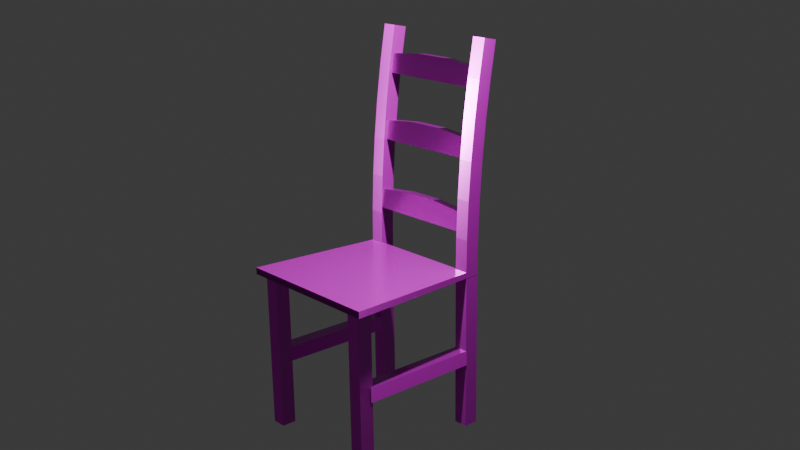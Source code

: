 # Source: sandalye.blend  (saved by Blender 4.3.34; exported with 4.5.12 LTS)
import bpy
from mathutils import Matrix  # noqa: F401  (used for matrix-valued properties, if any)

bpy.ops.wm.read_factory_settings(use_empty=True)
scene = bpy.context.scene
scene.name = 'Scene'

# ---- collections
col_collection = bpy.data.collections.new('Collection'); scene.collection.children.link(col_collection)

# ---- images (referenced by path relative to the original .blend; pixels are not part of the script)
import os
ASSET_DIR = os.environ.get("B2B_ASSET_DIR", "")  # directory of the original .blend (textures are referenced by path, not embedded)
HERE = os.path.dirname(os.path.abspath(__file__))  # packed textures are extracted next to this script under _unpacked/

def load_image(name, relpath, width, height, colorspace="sRGB"):
    """Load a texture the original file referenced (path relative to the .blend, or extracted next to this script)."""
    p = next((c for c in (os.path.join(HERE, relpath), os.path.join(ASSET_DIR, relpath)) if relpath and os.path.exists(c)), "")
    if p:
        img = bpy.data.images.load(p, check_existing=True)
        img.name = name
    else:  # same state as the original file: an image datablock whose file is absent (Cycles renders it pink)
        img = bpy.data.images.new(name, width, height)
        img.source = "FILE"
        img.filepath = "//" + (relpath or name)
    img.colorspace_settings.name = colorspace
    return img
img_poliigon_woodveneeroak_7760_basecolor_jpg = load_image('Poliigon_WoodVeneerOak_7760_BaseColor.jpg', 'Poliigon_WoodVeneerOak_7760 (1)/2K/Poliigon_WoodVeneerOak_7760_BaseColor.jpg', 1024, 1024, 'sRGB')
img_poliigon_woodveneeroak_7760_displacement_2k_tiff = load_image('Poliigon_WoodVeneerOak_7760_Displacement_2K_tiff', 'Poliigon_WoodVeneerOak_7760_Displacement.tiff', 1024, 1024, 'Non-Color')
img_poliigon_woodveneeroak_7760_metallic_2k_jpg = load_image('Poliigon_WoodVeneerOak_7760_Metallic_2K_jpg', 'Poliigon_WoodVeneerOak_7760_Metallic.jpg', 1024, 1024, 'Non-Color')
img_poliigon_woodveneeroak_7760_normal_2k_png = load_image('Poliigon_WoodVeneerOak_7760_Normal_2K_png', 'Poliigon_WoodVeneerOak_7760_Normal.png', 1024, 1024, 'Non-Color')
img_poliigon_woodveneeroak_7760_roughness_2k_jpg = load_image('Poliigon_WoodVeneerOak_7760_Roughness_2K_jpg', 'Poliigon_WoodVeneerOak_7760_Roughness.jpg', 1024, 1024, 'Non-Color')

# ---- materials (node trees are filled in below, after node groups)
mat_poliigon_woodveneeroak_7760_2k = bpy.data.materials.new('Poliigon_WoodVeneerOak_7760_2K')

# ---- node groups
ng_simple_uv_mapping = bpy.data.node_groups.new('.simple_uv_mapping', 'ShaderNodeTree')
_s = ng_simple_uv_mapping.interface.new_socket(name='UV', in_out='OUTPUT', socket_type='NodeSocketVector')
_s = ng_simple_uv_mapping.interface.new_socket(name='UV', in_out='INPUT', socket_type='NodeSocketVector')
_s = ng_simple_uv_mapping.interface.new_socket(name='Scale', in_out='INPUT', socket_type='NodeSocketFloat')
_s = ng_simple_uv_mapping.interface.new_socket(name='Rotation', in_out='INPUT', socket_type='NodeSocketFloat')
_s = ng_simple_uv_mapping.interface.new_socket(name='Translate X', in_out='INPUT', socket_type='NodeSocketFloat')
_s = ng_simple_uv_mapping.interface.new_socket(name='Translate Y', in_out='INPUT', socket_type='NodeSocketFloat')
_s = ng_simple_uv_mapping.interface.new_socket(name='Aspect Ratio', in_out='INPUT', socket_type='NodeSocketFloat')
_N = ng_simple_uv_mapping.nodes; _L = ng_simple_uv_mapping.links
n0 = _N.new('NodeGroupInput'); n0.name = 'Group Input'; n0.location = (0, 0)
n1 = _N.new('NodeGroupOutput'); n1.name = 'Group Output'; n1.location = (1250, 0)
n2 = _N.new('ShaderNodeVectorMath'); n2.name = 'Scale (Multiply)'; n2.location = (250, 0)
n2.label = 'Scale (Multiply)'
n2.operation = 'MULTIPLY'
n3 = _N.new('ShaderNodeCombineXYZ'); n3.name = 'Aspect Ratio Factor'; n3.location = (250, -350)
n3.label = 'Aspect Ratio Factor'
n3.inputs[0].default_value = 1.0
n3.inputs[2].default_value = 1.0
n4 = _N.new('ShaderNodeVectorMath'); n4.name = 'Aspect Ration (Multiply)'; n4.location = (500, 0)
n4.label = 'Aspect Ration (Multiply)'
n4.operation = 'MULTIPLY'
n5 = _N.new('ShaderNodeCombineXYZ'); n5.name = 'Translation Offset'; n5.location = (500, -350)
n5.label = 'Translation Offset'
n6 = _N.new('ShaderNodeVectorMath'); n6.name = 'Translation (Add)'; n6.location = (750, 0)
n6.label = 'Translation (Add)'
n7 = _N.new('ShaderNodeMath'); n7.name = 'Math'; n7.location = (750, -350)
n7.operation = 'RADIANS'
n8 = _N.new('ShaderNodeVectorRotate'); n8.name = 'Vector Rotate'; n8.location = (1000, 0)
_L.new(n0.outputs[0], n2.inputs[0])
_L.new(n0.outputs[1], n2.inputs[1])
_L.new(n0.outputs[5], n3.inputs[1])
_L.new(n0.outputs[3], n5.inputs[0])
_L.new(n0.outputs[4], n5.inputs[1])
_L.new(n0.outputs[2], n7.inputs[0])
_L.new(n2.outputs[0], n4.inputs[0])
_L.new(n3.outputs[0], n4.inputs[1])
_L.new(n4.outputs[0], n6.inputs[0])
_L.new(n5.outputs[0], n6.inputs[1])
_L.new(n6.outputs[0], n8.inputs[0])
_L.new(n7.outputs[0], n8.inputs[3])
_L.new(n8.outputs[0], n1.inputs[0])
n1.is_active_output = True

# ---- material node trees
mat_poliigon_woodveneeroak_7760_2k.use_nodes = True; mat_poliigon_woodveneeroak_7760_2k.node_tree.nodes.clear()
_N = mat_poliigon_woodveneeroak_7760_2k.node_tree.nodes; _L = mat_poliigon_woodveneeroak_7760_2k.node_tree.links
n0 = _N.new('ShaderNodeBsdfPrincipled'); n0.name = 'Principled BSDF'; n0.location = (-50, 300)
n0.distribution = 'GGX'
n0.subsurface_method = 'RANDOM_WALK_SKIN'
n1 = _N.new('ShaderNodeOutputMaterial'); n1.name = 'Material Output'; n1.location = (300, 300)
n2 = _N.new('NodeFrame'); n2.name = 'Textures'; n2.location = (0, 0)
n2.label = 'Textures'
n2.width = 150
n3 = _N.new('ShaderNodeTexImage'); n3.name = 'BaseColor'; n3.location = (-650, 300)
n3.label = 'BaseColor'
n3.image = img_poliigon_woodveneeroak_7760_basecolor_jpg
n4 = _N.new('ShaderNodeTexImage'); n4.name = 'Displacement'; n4.location = (-650, -1100)
n4.label = 'Displacement'
n4.image = img_poliigon_woodveneeroak_7760_displacement_2k_tiff
n4.interpolation = 'Cubic'
n5 = _N.new('ShaderNodeTexImage'); n5.name = 'Metallic'; n5.location = (-650, -50)
n5.label = 'Metallic'
n5.image = img_poliigon_woodveneeroak_7760_metallic_2k_jpg
n6 = _N.new('ShaderNodeTexImage'); n6.name = 'Normal'; n6.location = (-650, -750)
n6.label = 'Normal'
n6.image = img_poliigon_woodveneeroak_7760_normal_2k_png
n7 = _N.new('ShaderNodeTexImage'); n7.name = 'Roughness'; n7.location = (-650, -400)
n7.label = 'Roughness'
n7.image = img_poliigon_woodveneeroak_7760_roughness_2k_jpg
n8 = _N.new('ShaderNodeDisplacement'); n8.name = 'Displacement.001'; n8.location = (-300, -1100)
n8.inputs[2].default_value = 0.2
n9 = _N.new('ShaderNodeNormalMap'); n9.name = 'Normal Map'; n9.location = (-300, -750)
n10 = _N.new('NodeFrame'); n10.name = 'Texture Projection/Mapping'; n10.location = (0, 0)
n10.label = 'Texture Projection/Mapping'
n10.width = 150
n11 = _N.new('ShaderNodeTexCoord'); n11.name = 'Texture Coordinate'; n11.location = (-1250, 300)
n12 = _N.new('ShaderNodeGroup'); n12.name = '.simple_uv_mapping'; n12.location = (-1000, 300)
n12.label = '.simple_uv_mapping'
n12.width = 250
n12.node_tree = ng_simple_uv_mapping
n12.inputs[1].default_value = 1.0
n12.inputs[2].default_value = 0.0
n12.inputs[3].default_value = 0.0
n12.inputs[4].default_value = 0.0
n12.inputs[5].default_value = 1.0
n3.parent = n2
n4.parent = n2
n5.parent = n2
n6.parent = n2
n7.parent = n2
n11.parent = n10
n12.parent = n10
_L.new(n0.outputs[0], n1.inputs[0])
_L.new(n4.outputs[0], n8.inputs[0])
_L.new(n5.outputs[0], n0.inputs[1])
_L.new(n6.outputs[0], n9.inputs[1])
_L.new(n9.outputs[0], n0.inputs[5])
_L.new(n7.outputs[0], n0.inputs[2])
_L.new(n11.outputs[2], n12.inputs[0])
_L.new(n12.outputs[0], n3.inputs[0])
_L.new(n12.outputs[0], n4.inputs[0])
_L.new(n12.outputs[0], n5.inputs[0])
_L.new(n12.outputs[0], n6.inputs[0])
_L.new(n12.outputs[0], n7.inputs[0])
_L.new(n3.outputs[0], n0.inputs[0])
n1.is_active_output = True

# ---- world
world_world = bpy.data.worlds.new('World'); scene.world = world_world
world_world.use_nodes = True; world_world.node_tree.nodes.clear()
_N = world_world.node_tree.nodes; _L = world_world.node_tree.links
n0 = _N.new('ShaderNodeOutputWorld'); n0.name = 'World Output'; n0.location = (300, 300)
n1 = _N.new('ShaderNodeBackground'); n1.name = 'Background'; n1.location = (10, 300)
n1.inputs[0].default_value = (0.05088, 0.05088, 0.05088, 1.0)
_L.new(n1.outputs[0], n0.inputs[0])
n0.is_active_output = True
world_world.color = (0.05088, 0.05088, 0.05088)
world_world.sun_shadow_jitter_overblur = 0.0

# ---- cameras
cam_camera = bpy.data.cameras.new('Camera')
cam_camera.clip_end = 100.0
cam_camera.ortho_scale = 7.314
cam_camera.shift_x = -0.06
cam_camera.shift_y = 0.03

# ---- lights
light_light = bpy.data.lights.new('Light', 'POINT')
light_light.energy = 1021.0
light_light.shadow_soft_size = 0.1

# ---- meshes
me_cube = bpy.data.meshes.new('Cube')
me_cube.from_pydata([(0.09427, 0.09427, 1.0), (0.09427, 0.09427, -1.0), (0.09427, -0.09427, 1.0), (0.09427, -0.09427, -1.0), (-0.09427, 0.09427, 1.0), (-0.09427, 0.09427, -1.0), (-0.09427, -0.09427, 1.0), (-0.09427, -0.09427, -1.0)], [], [(0, 4, 6, 2), (3, 2, 6, 7), (7, 6, 4, 5), (5, 1, 3, 7), (1, 0, 2, 3), (5, 4, 0, 1)])
_uv = me_cube.uv_layers.new(name='UVMap')
_uv.uv.foreach_set('vector', [0.625, 0.5, 0.875, 0.5, 0.875, 0.75, 0.625, 0.75, 0.375, 0.75, 0.625, 0.75, 0.625, 1.0, 0.375, 1.0, 0.375, 0.0, 0.625, 0.0, 0.625, 0.25, 0.375, 0.25, 0.125, 0.5, 0.375, 0.5, 0.375, 0.75, 0.125, 0.75, 0.375, 0.5, 0.625, 0.5, 0.625, 0.75, 0.375, 0.75, 0.375, 0.25, 0.625, 0.25, 0.625, 0.5, 0.375, 0.5])
me_cube.materials.append(mat_poliigon_woodveneeroak_7760_2k)
me_cube.use_mirror_vertex_groups = False
me_cube.update()
me_cube_001 = bpy.data.meshes.new('Cube.001')
me_cube_001.from_pydata([(1.0, 1.0, 1.0), (1.0, 1.0, -1.0), (1.0, -1.0, 1.0), (1.0, -1.0, -1.0), (-1.0, 1.0, 1.0), (-1.0, 1.0, -1.0), (-1.0, -1.0, 1.0), (-1.0, -1.0, -1.0)], [], [(0, 4, 6, 2), (3, 2, 6, 7), (7, 6, 4, 5), (5, 1, 3, 7), (1, 0, 2, 3), (5, 4, 0, 1)])
_uv = me_cube_001.uv_layers.new(name='UVMap')
_uv.uv.foreach_set('vector', [0.625, 0.5, 0.875, 0.5, 0.875, 0.75, 0.625, 0.75, 0.375, 0.75, 0.625, 0.75, 0.625, 1.0, 0.375, 1.0, 0.375, 0.0, 0.625, 0.0, 0.625, 0.25, 0.375, 0.25, 0.125, 0.5, 0.375, 0.5, 0.375, 0.75, 0.125, 0.75, 0.375, 0.5, 0.625, 0.5, 0.625, 0.75, 0.375, 0.75, 0.375, 0.25, 0.625, 0.25, 0.625, 0.5, 0.375, 0.5])
me_cube_001.materials.append(mat_poliigon_woodveneeroak_7760_2k)
me_cube_001.use_mirror_vertex_groups = False
me_cube_001.update()
me_cube_002 = bpy.data.meshes.new('Cube.002')
me_cube_002.from_pydata([(1.0, 1.0, 1.0), (1.0, 1.0, -1.0), (1.0, -1.0, 1.0), (1.0, -1.0, -1.0), (-1.0, 1.0, 1.0), (-1.0, 1.0, -1.0), (-1.0, -1.0, 1.0), (-1.0, -1.0, -1.0)], [], [(0, 4, 6, 2), (3, 2, 6, 7), (7, 6, 4, 5), (5, 1, 3, 7), (1, 0, 2, 3), (5, 4, 0, 1)])
_uv = me_cube_002.uv_layers.new(name='UVMap')
_uv.uv.foreach_set('vector', [0.625, 0.5, 0.875, 0.5, 0.875, 0.75, 0.625, 0.75, 0.375, 0.75, 0.625, 0.75, 0.625, 1.0, 0.375, 1.0, 0.375, 0.0, 0.625, 0.0, 0.625, 0.25, 0.375, 0.25, 0.125, 0.5, 0.375, 0.5, 0.375, 0.75, 0.125, 0.75, 0.375, 0.5, 0.625, 0.5, 0.625, 0.75, 0.375, 0.75, 0.375, 0.25, 0.625, 0.25, 0.625, 0.5, 0.375, 0.5])
me_cube_002.materials.append(mat_poliigon_woodveneeroak_7760_2k)
me_cube_002.use_mirror_vertex_groups = False
me_cube_002.update()
me_cube_003 = bpy.data.meshes.new('Cube.003')
me_cube_003.from_pydata([(1.0, 1.0, 1.0), (1.0, 1.0, -1.0), (1.0, -1.0, 1.0), (1.0, -1.0, -1.0), (-1.0, 1.0, 1.0), (-1.0, 1.0, -1.0), (-1.0, -1.0, 1.0), (-1.0, -1.0, -1.0)], [], [(0, 4, 6, 2), (3, 2, 6, 7), (7, 6, 4, 5), (5, 1, 3, 7), (1, 0, 2, 3), (5, 4, 0, 1)])
_uv = me_cube_003.uv_layers.new(name='UVMap')
_uv.uv.foreach_set('vector', [0.625, 0.5, 0.875, 0.5, 0.875, 0.75, 0.625, 0.75, 0.375, 0.75, 0.625, 0.75, 0.625, 1.0, 0.375, 1.0, 0.375, 0.0, 0.625, 0.0, 0.625, 0.25, 0.375, 0.25, 0.125, 0.5, 0.375, 0.5, 0.375, 0.75, 0.125, 0.75, 0.375, 0.5, 0.625, 0.5, 0.625, 0.75, 0.375, 0.75, 0.375, 0.25, 0.625, 0.25, 0.625, 0.5, 0.375, 0.5])
me_cube_003.materials.append(mat_poliigon_woodveneeroak_7760_2k)
me_cube_003.use_mirror_vertex_groups = False
me_cube_003.update()
me_cube_004 = bpy.data.meshes.new('Cube.004')
me_cube_004.from_pydata([(-1.0, -1.0, -1.0), (-1.0, -1.0, 1.0), (-1.0, 1.0, -1.0), (-1.0, 1.0, 1.0), (1.0, -1.0, -1.0), (1.0, -1.0, 1.0), (1.0, 1.0, -1.0), (1.0, 1.0, 1.0)], [], [(0, 1, 3, 2), (2, 3, 7, 6), (6, 7, 5, 4), (4, 5, 1, 0), (2, 6, 4, 0), (7, 3, 1, 5)])
_uv = me_cube_004.uv_layers.new(name='UVMap')
_uv.uv.foreach_set('vector', [0.375, 0.0, 0.625, 0.0, 0.625, 0.25, 0.375, 0.25, 0.375, 0.25, 0.625, 0.25, 0.625, 0.5, 0.375, 0.5, 0.375, 0.5, 0.625, 0.5, 0.625, 0.75, 0.375, 0.75, 0.375, 0.75, 0.625, 0.75, 0.625, 1.0, 0.375, 1.0, 0.125, 0.5, 0.375, 0.5, 0.375, 0.75, 0.125, 0.75, 0.625, 0.5, 0.875, 0.5, 0.875, 0.75, 0.625, 0.75])
me_cube_004.materials.append(mat_poliigon_woodveneeroak_7760_2k)
me_cube_004.update()
me_cube_005 = bpy.data.meshes.new('Cube.005')
me_cube_005.from_pydata([(-1.0, -1.0, -1.0), (-1.0, -1.0, 1.0), (-1.0, 1.0, -1.0), (-1.0, 1.0, 1.0), (1.0, -1.0, -1.0), (1.0, -1.0, 1.0), (1.0, 1.0, -1.0), (1.0, 1.0, 1.0)], [], [(0, 1, 3, 2), (2, 3, 7, 6), (6, 7, 5, 4), (4, 5, 1, 0), (2, 6, 4, 0), (7, 3, 1, 5)])
_uv = me_cube_005.uv_layers.new(name='UVMap')
_uv.uv.foreach_set('vector', [0.375, 0.0, 0.625, 0.0, 0.625, 0.25, 0.375, 0.25, 0.375, 0.25, 0.625, 0.25, 0.625, 0.5, 0.375, 0.5, 0.375, 0.5, 0.625, 0.5, 0.625, 0.75, 0.375, 0.75, 0.375, 0.75, 0.625, 0.75, 0.625, 1.0, 0.375, 1.0, 0.125, 0.5, 0.375, 0.5, 0.375, 0.75, 0.125, 0.75, 0.625, 0.5, 0.875, 0.5, 0.875, 0.75, 0.625, 0.75])
me_cube_005.materials.append(mat_poliigon_woodveneeroak_7760_2k)
me_cube_005.update()
me_cube_008 = bpy.data.meshes.new('Cube.008')
me_cube_008.from_pydata([(0.09427, 0.09427, 2.887), (0.09427, 0.09427, 0.0), (0.09427, -0.09427, 2.887), (0.09427, -0.09427, 0.0), (-0.09427, 0.09427, 2.887), (-0.09427, 0.09427, 0.0), (-0.09427, -0.09427, 2.887), (-0.09427, -0.09427, 0.0), (0.09427, 0.09427, 2.406), (0.09427, 0.09427, 1.925), (0.09427, 0.09427, 1.443), (0.09427, 0.09427, 0.9623), (0.09427, 0.09427, 0.4811), (-0.09427, -0.09427, 0.4811), (-0.09427, -0.09427, 0.9623), (-0.09427, -0.09427, 1.443), (-0.09427, -0.09427, 1.925), (-0.09427, -0.09427, 2.406), (0.09427, -0.09427, 2.406), (0.09427, -0.09427, 1.925), (0.09427, -0.09427, 1.443), (0.09427, -0.09427, 0.9623), (0.09427, -0.09427, 0.4811), (-0.09427, 0.09427, 2.406), (-0.09427, 0.09427, 1.925), (-0.09427, 0.09427, 1.443), (-0.09427, 0.09427, 0.9623), (-0.09427, 0.09427, 0.4811)], [], [(0, 4, 6, 2), (18, 2, 6, 17), (17, 6, 4, 23), (5, 1, 3, 7), (8, 0, 2, 18), (23, 4, 0, 8), (5, 27, 12, 1), (27, 26, 11, 12), (26, 25, 10, 11), (25, 24, 9, 10), (24, 23, 8, 9), (1, 12, 22, 3), (12, 11, 21, 22), (11, 10, 20, 21), (10, 9, 19, 20), (9, 8, 18, 19), (7, 13, 27, 5), (13, 14, 26, 27), (14, 15, 25, 26), (15, 16, 24, 25), (16, 17, 23, 24), (3, 22, 13, 7), (22, 21, 14, 13), (21, 20, 15, 14), (20, 19, 16, 15), (19, 18, 17, 16)])
_uv = me_cube_008.uv_layers.new(name='UVMap')
_uv.uv.foreach_set('vector', [0.625, 0.5, 0.875, 0.5, 0.875, 0.75, 0.625, 0.75, 0.5833, 0.75, 0.625, 0.75, 0.625, 1.0, 0.5833, 1.0, 0.5833, 0.0, 0.625, 0.0, 0.625, 0.25, 0.5833, 0.25, 0.125, 0.5, 0.375, 0.5, 0.375, 0.75, 0.125, 0.75, 0.5833, 0.5, 0.625, 0.5, 0.625, 0.75, 0.5833, 0.75, 0.5833, 0.25, 0.625, 0.25, 0.625, 0.5, 0.5833, 0.5, 0.375, 0.25, 0.4167, 0.25, 0.4167, 0.5, 0.375, 0.5, 0.4167, 0.25, 0.4583, 0.25, 0.4583, 0.5, 0.4167, 0.5, 0.4583, 0.25, 0.5, 0.25, 0.5, 0.5, 0.4583, 0.5, 0.5, 0.25, 0.5417, 0.25, 0.5417, 0.5, 0.5, 0.5, 0.5417, 0.25, 0.5833, 0.25, 0.5833, 0.5, 0.5417, 0.5, 0.375, 0.5, 0.4167, 0.5, 0.4167, 0.75, 0.375, 0.75, 0.4167, 0.5, 0.4583, 0.5, 0.4583, 0.75, 0.4167, 0.75, 0.4583, 0.5, 0.5, 0.5, 0.5, 0.75, 0.4583, 0.75, 0.5, 0.5, 0.5417, 0.5, 0.5417, 0.75, 0.5, 0.75, 0.5417, 0.5, 0.5833, 0.5, 0.5833, 0.75, 0.5417, 0.75, 0.375, 0.0, 0.4167, 0.0, 0.4167, 0.25, 0.375, 0.25, 0.4167, 0.0, 0.4583, 0.0, 0.4583, 0.25, 0.4167, 0.25, 0.4583, 0.0, 0.5, 0.0, 0.5, 0.25, 0.4583, 0.25, 0.5, 0.0, 0.5417, 0.0, 0.5417, 0.25, 0.5, 0.25, 0.5417, 0.0, 0.5833, 0.0, 0.5833, 0.25, 0.5417, 0.25, 0.375, 0.75, 0.4167, 0.75, 0.4167, 1.0, 0.375, 1.0, 0.4167, 0.75, 0.4583, 0.75, 0.4583, 1.0, 0.4167, 1.0, 0.4583, 0.75, 0.5, 0.75, 0.5, 1.0, 0.4583, 1.0, 0.5, 0.75, 0.5417, 0.75, 0.5417, 1.0, 0.5, 1.0, 0.5417, 0.75, 0.5833, 0.75, 0.5833, 1.0, 0.5417, 1.0])
me_cube_008.materials.append(mat_poliigon_woodveneeroak_7760_2k)
me_cube_008.use_mirror_vertex_groups = False
me_cube_008.update()
me_cube_009 = bpy.data.meshes.new('Cube.009')
me_cube_009.from_pydata([(0.09427, 0.09427, 2.887), (0.09427, 0.09427, 0.0), (0.09427, -0.09427, 2.887), (0.09427, -0.09427, 0.0), (-0.09427, 0.09427, 2.887), (-0.09427, 0.09427, 0.0), (-0.09427, -0.09427, 2.887), (-0.09427, -0.09427, 0.0), (0.09427, 0.09427, 2.406), (0.09427, 0.09427, 1.925), (0.09427, 0.09427, 1.443), (0.09427, 0.09427, 0.9623), (0.09427, 0.09427, 0.4811), (-0.09427, -0.09427, 0.4811), (-0.09427, -0.09427, 0.9623), (-0.09427, -0.09427, 1.443), (-0.09427, -0.09427, 1.925), (-0.09427, -0.09427, 2.406), (0.09427, -0.09427, 2.406), (0.09427, -0.09427, 1.925), (0.09427, -0.09427, 1.443), (0.09427, -0.09427, 0.9623), (0.09427, -0.09427, 0.4811), (-0.09427, 0.09427, 2.406), (-0.09427, 0.09427, 1.925), (-0.09427, 0.09427, 1.443), (-0.09427, 0.09427, 0.9623), (-0.09427, 0.09427, 0.4811)], [], [(0, 4, 6, 2), (18, 2, 6, 17), (17, 6, 4, 23), (5, 1, 3, 7), (8, 0, 2, 18), (23, 4, 0, 8), (5, 27, 12, 1), (27, 26, 11, 12), (26, 25, 10, 11), (25, 24, 9, 10), (24, 23, 8, 9), (1, 12, 22, 3), (12, 11, 21, 22), (11, 10, 20, 21), (10, 9, 19, 20), (9, 8, 18, 19), (7, 13, 27, 5), (13, 14, 26, 27), (14, 15, 25, 26), (15, 16, 24, 25), (16, 17, 23, 24), (3, 22, 13, 7), (22, 21, 14, 13), (21, 20, 15, 14), (20, 19, 16, 15), (19, 18, 17, 16)])
_uv = me_cube_009.uv_layers.new(name='UVMap')
_uv.uv.foreach_set('vector', [0.625, 0.5, 0.875, 0.5, 0.875, 0.75, 0.625, 0.75, 0.5833, 0.75, 0.625, 0.75, 0.625, 1.0, 0.5833, 1.0, 0.5833, 0.0, 0.625, 0.0, 0.625, 0.25, 0.5833, 0.25, 0.125, 0.5, 0.375, 0.5, 0.375, 0.75, 0.125, 0.75, 0.5833, 0.5, 0.625, 0.5, 0.625, 0.75, 0.5833, 0.75, 0.5833, 0.25, 0.625, 0.25, 0.625, 0.5, 0.5833, 0.5, 0.375, 0.25, 0.4167, 0.25, 0.4167, 0.5, 0.375, 0.5, 0.4167, 0.25, 0.4583, 0.25, 0.4583, 0.5, 0.4167, 0.5, 0.4583, 0.25, 0.5, 0.25, 0.5, 0.5, 0.4583, 0.5, 0.5, 0.25, 0.5417, 0.25, 0.5417, 0.5, 0.5, 0.5, 0.5417, 0.25, 0.5833, 0.25, 0.5833, 0.5, 0.5417, 0.5, 0.375, 0.5, 0.4167, 0.5, 0.4167, 0.75, 0.375, 0.75, 0.4167, 0.5, 0.4583, 0.5, 0.4583, 0.75, 0.4167, 0.75, 0.4583, 0.5, 0.5, 0.5, 0.5, 0.75, 0.4583, 0.75, 0.5, 0.5, 0.5417, 0.5, 0.5417, 0.75, 0.5, 0.75, 0.5417, 0.5, 0.5833, 0.5, 0.5833, 0.75, 0.5417, 0.75, 0.375, 0.0, 0.4167, 0.0, 0.4167, 0.25, 0.375, 0.25, 0.4167, 0.0, 0.4583, 0.0, 0.4583, 0.25, 0.4167, 0.25, 0.4583, 0.0, 0.5, 0.0, 0.5, 0.25, 0.4583, 0.25, 0.5, 0.0, 0.5417, 0.0, 0.5417, 0.25, 0.5, 0.25, 0.5417, 0.0, 0.5833, 0.0, 0.5833, 0.25, 0.5417, 0.25, 0.375, 0.75, 0.4167, 0.75, 0.4167, 1.0, 0.375, 1.0, 0.4167, 0.75, 0.4583, 0.75, 0.4583, 1.0, 0.4167, 1.0, 0.4583, 0.75, 0.5, 0.75, 0.5, 1.0, 0.4583, 1.0, 0.5, 0.75, 0.5417, 0.75, 0.5417, 1.0, 0.5, 1.0, 0.5417, 0.75, 0.5833, 0.75, 0.5833, 1.0, 0.5417, 1.0])
me_cube_009.materials.append(mat_poliigon_woodveneeroak_7760_2k)
me_cube_009.use_mirror_vertex_groups = False
me_cube_009.update()
me_cube_010 = bpy.data.meshes.new('Cube.010')
me_cube_010.from_pydata([(-1.005, -1.24, -1.04), (-1.005, -1.24, 1.04), (-0.8931, 0.7597, -0.8931), (-0.8931, 0.7597, 0.8931), (1.005, -1.24, -1.04), (1.005, -1.24, 1.04), (0.8931, 0.7597, -0.8931), (0.8931, 0.7597, 0.8931), (-0.8931, 0.7597, 0.8931), (-0.8931, 0.7597, -0.8931), (0.8931, 0.7597, -0.8931), (0.8931, 0.7597, 0.8931), (-0.8931, 0.7597, 0.8931), (-0.8931, 0.7597, -0.8931), (0.8931, 0.7597, -0.8931), (0.8931, 0.7597, 0.8931)], [], [(0, 1, 3, 2), (3, 7, 11, 8), (6, 7, 5, 4), (4, 5, 1, 0), (2, 6, 4, 0), (7, 3, 1, 5), (8, 11, 15, 12), (2, 3, 8, 9), (7, 6, 10, 11), (6, 2, 9, 10), (13, 12, 15, 14), (9, 8, 12, 13), (11, 10, 14, 15), (10, 9, 13, 14)])
_uv = me_cube_010.uv_layers.new(name='UVMap')
_uv.uv.foreach_set('vector', [0.375, 0.0, 0.625, 0.0, 0.625, 0.25, 0.375, 0.25, 0.875, 0.5, 0.625, 0.5, 0.625, 0.5, 0.875, 0.5, 0.375, 0.5, 0.625, 0.5, 0.625, 0.75, 0.375, 0.75, 0.375, 0.75, 0.625, 0.75, 0.625, 1.0, 0.375, 1.0, 0.125, 0.5, 0.375, 0.5, 0.375, 0.75, 0.125, 0.75, 0.625, 0.5, 0.875, 0.5, 0.875, 0.75, 0.625, 0.75, 0.875, 0.5, 0.625, 0.5, 0.625, 0.5, 0.875, 0.5, 0.375, 0.25, 0.625, 0.25, 0.625, 0.25, 0.375, 0.25, 0.625, 0.5, 0.375, 0.5, 0.375, 0.5, 0.625, 0.5, 0.375, 0.5, 0.125, 0.5, 0.125, 0.5, 0.375, 0.5, 0.375, 0.25, 0.625, 0.25, 0.625, 0.5, 0.375, 0.5, 0.375, 0.25, 0.625, 0.25, 0.625, 0.25, 0.375, 0.25, 0.625, 0.5, 0.375, 0.5, 0.375, 0.5, 0.625, 0.5, 0.375, 0.5, 0.125, 0.5, 0.125, 0.5, 0.375, 0.5])
me_cube_010.materials.append(mat_poliigon_woodveneeroak_7760_2k)
me_cube_010.update()
me_cube_011 = bpy.data.meshes.new('Cube.011')
me_cube_011.from_pydata([(-1.0, 9.976, -1.168), (-1.0, 9.624, 0.8188), (-1.0, 11.6, -1.045), (-1.0, 11.25, 0.9419), (1.0, 9.976, -1.168), (1.0, 9.624, 0.8188), (1.0, 11.6, -1.045), (1.0, 11.25, 0.9419), (0.3333, 11.67, -1.429), (-0.3333, 11.67, -1.429), (-0.3333, 11.25, 0.9419), (0.3333, 11.25, 0.9419), (-0.3333, 10.04, -1.552), (0.3333, 10.04, -1.552), (0.3333, 9.624, 0.8188), (-0.3333, 9.624, 0.8188)], [], [(0, 1, 3, 2), (8, 11, 7, 6), (6, 7, 5, 4), (12, 15, 1, 0), (8, 6, 4, 13), (10, 3, 1, 15), (7, 11, 14, 5), (11, 10, 15, 14), (2, 9, 12, 0), (9, 8, 13, 12), (4, 5, 14, 13), (13, 14, 15, 12), (2, 3, 10, 9), (9, 10, 11, 8)])
_uv = me_cube_011.uv_layers.new(name='UVMap')
_uv.uv.foreach_set('vector', [0.375, 0.0, 0.625, 0.0, 0.625, 0.25, 0.375, 0.25, 0.375, 0.4167, 0.625, 0.4167, 0.625, 0.5, 0.375, 0.5, 0.375, 0.5, 0.625, 0.5, 0.625, 0.75, 0.375, 0.75, 0.375, 0.9167, 0.625, 0.9167, 0.625, 1.0, 0.375, 1.0, 0.2917, 0.5, 0.375, 0.5, 0.375, 0.75, 0.2917, 0.75, 0.7917, 0.5, 0.875, 0.5, 0.875, 0.75, 0.7917, 0.75, 0.625, 0.5, 0.7083, 0.5, 0.7083, 0.75, 0.625, 0.75, 0.7083, 0.5, 0.7917, 0.5, 0.7917, 0.75, 0.7083, 0.75, 0.125, 0.5, 0.2083, 0.5, 0.2083, 0.75, 0.125, 0.75, 0.2083, 0.5, 0.2917, 0.5, 0.2917, 0.75, 0.2083, 0.75, 0.375, 0.75, 0.625, 0.75, 0.625, 0.8333, 0.375, 0.8333, 0.375, 0.8333, 0.625, 0.8333, 0.625, 0.9167, 0.375, 0.9167, 0.375, 0.25, 0.625, 0.25, 0.625, 0.3333, 0.375, 0.3333, 0.375, 0.3333, 0.625, 0.3333, 0.625, 0.4167, 0.375, 0.4167])
me_cube_011.materials.append(mat_poliigon_woodveneeroak_7760_2k)
me_cube_011.update()
me_cube_012 = bpy.data.meshes.new('Cube.012')
me_cube_012.from_pydata([(-1.0, 11.27, -1.119), (-1.0, 10.91, 0.8676), (-1.0, 12.89, -0.9959), (-1.0, 12.54, 0.9908), (1.0, 11.27, -1.119), (1.0, 10.91, 0.8676), (1.0, 12.89, -0.9959), (1.0, 12.54, 0.9908), (0.3333, 12.96, -1.38), (-0.3333, 12.96, -1.38), (-0.3333, 12.54, 0.9908), (0.3333, 12.54, 0.9908), (-0.3333, 11.33, -1.503), (0.3333, 11.33, -1.503), (0.3333, 10.91, 0.8676), (-0.3333, 10.91, 0.8676)], [], [(0, 1, 3, 2), (8, 11, 7, 6), (6, 7, 5, 4), (12, 15, 1, 0), (8, 6, 4, 13), (10, 3, 1, 15), (7, 11, 14, 5), (11, 10, 15, 14), (2, 9, 12, 0), (9, 8, 13, 12), (4, 5, 14, 13), (13, 14, 15, 12), (2, 3, 10, 9), (9, 10, 11, 8)])
_uv = me_cube_012.uv_layers.new(name='UVMap')
_uv.uv.foreach_set('vector', [0.375, 0.0, 0.625, 0.0, 0.625, 0.25, 0.375, 0.25, 0.375, 0.4167, 0.625, 0.4167, 0.625, 0.5, 0.375, 0.5, 0.375, 0.5, 0.625, 0.5, 0.625, 0.75, 0.375, 0.75, 0.375, 0.9167, 0.625, 0.9167, 0.625, 1.0, 0.375, 1.0, 0.2917, 0.5, 0.375, 0.5, 0.375, 0.75, 0.2917, 0.75, 0.7917, 0.5, 0.875, 0.5, 0.875, 0.75, 0.7917, 0.75, 0.625, 0.5, 0.7083, 0.5, 0.7083, 0.75, 0.625, 0.75, 0.7083, 0.5, 0.7917, 0.5, 0.7917, 0.75, 0.7083, 0.75, 0.125, 0.5, 0.2083, 0.5, 0.2083, 0.75, 0.125, 0.75, 0.2083, 0.5, 0.2917, 0.5, 0.2917, 0.75, 0.2083, 0.75, 0.375, 0.75, 0.625, 0.75, 0.625, 0.8333, 0.375, 0.8333, 0.375, 0.8333, 0.625, 0.8333, 0.625, 0.9167, 0.375, 0.9167, 0.375, 0.25, 0.625, 0.25, 0.625, 0.3333, 0.375, 0.3333, 0.375, 0.3333, 0.625, 0.3333, 0.625, 0.4167, 0.375, 0.4167])
me_cube_012.materials.append(mat_poliigon_woodveneeroak_7760_2k)
me_cube_012.update()
me_cube_013 = bpy.data.meshes.new('Cube.013')
me_cube_013.from_pydata([(-1.0, 12.49, -1.073), (-1.0, 12.14, 0.9138), (-1.0, 14.11, -0.9497), (-1.0, 13.76, 1.037), (1.0, 12.49, -1.073), (1.0, 12.14, 0.9138), (1.0, 14.11, -0.9497), (1.0, 13.76, 1.037), (0.3333, 14.18, -1.333), (-0.3333, 14.18, -1.333), (-0.3333, 13.76, 1.037), (0.3333, 13.76, 1.037), (-0.3333, 12.56, -1.457), (0.3333, 12.56, -1.457), (0.3333, 12.14, 0.9138), (-0.3333, 12.14, 0.9138)], [], [(0, 1, 3, 2), (8, 11, 7, 6), (6, 7, 5, 4), (12, 15, 1, 0), (8, 6, 4, 13), (10, 3, 1, 15), (7, 11, 14, 5), (11, 10, 15, 14), (2, 9, 12, 0), (9, 8, 13, 12), (4, 5, 14, 13), (13, 14, 15, 12), (2, 3, 10, 9), (9, 10, 11, 8)])
_uv = me_cube_013.uv_layers.new(name='UVMap')
_uv.uv.foreach_set('vector', [0.375, 0.0, 0.625, 0.0, 0.625, 0.25, 0.375, 0.25, 0.375, 0.4167, 0.625, 0.4167, 0.625, 0.5, 0.375, 0.5, 0.375, 0.5, 0.625, 0.5, 0.625, 0.75, 0.375, 0.75, 0.375, 0.9167, 0.625, 0.9167, 0.625, 1.0, 0.375, 1.0, 0.2917, 0.5, 0.375, 0.5, 0.375, 0.75, 0.2917, 0.75, 0.7917, 0.5, 0.875, 0.5, 0.875, 0.75, 0.7917, 0.75, 0.625, 0.5, 0.7083, 0.5, 0.7083, 0.75, 0.625, 0.75, 0.7083, 0.5, 0.7917, 0.5, 0.7917, 0.75, 0.7083, 0.75, 0.125, 0.5, 0.2083, 0.5, 0.2083, 0.75, 0.125, 0.75, 0.2083, 0.5, 0.2917, 0.5, 0.2917, 0.75, 0.2083, 0.75, 0.375, 0.75, 0.625, 0.75, 0.625, 0.8333, 0.375, 0.8333, 0.375, 0.8333, 0.625, 0.8333, 0.625, 0.9167, 0.375, 0.9167, 0.375, 0.25, 0.625, 0.25, 0.625, 0.3333, 0.375, 0.3333, 0.375, 0.3333, 0.625, 0.3333, 0.625, 0.4167, 0.375, 0.4167])
me_cube_013.materials.append(mat_poliigon_woodveneeroak_7760_2k)
me_cube_013.update()

# ---- objects
ob_cube = bpy.data.objects.new('Cube', me_cube)
ob_light = bpy.data.objects.new('Light', light_light)
ob_camera = bpy.data.objects.new('Camera', cam_camera)
ob_cube_001 = bpy.data.objects.new('Cube.001', me_cube_001)
ob_cube_002 = bpy.data.objects.new('Cube.002', me_cube_002)
ob_cube_003 = bpy.data.objects.new('Cube.003', me_cube_003)
ob_cube_004 = bpy.data.objects.new('Cube.004', me_cube_004)
ob_cube_005 = bpy.data.objects.new('Cube.005', me_cube_005)
ob_cube_006 = bpy.data.objects.new('Cube.006', me_cube_008)
ob_cube_007 = bpy.data.objects.new('Cube.007', me_cube_009)
ob_cube_008 = bpy.data.objects.new('Cube.008', me_cube_010)
ob_cube_009 = bpy.data.objects.new('Cube.009', me_cube_011)
ob_cube_010 = bpy.data.objects.new('Cube.010', me_cube_012)
ob_cube_011 = bpy.data.objects.new('Cube.011', me_cube_013)

# ---- transforms, parenting, visibility, modifiers, constraints
ob_cube.location = (-0.05036, 1.649, 0.0)
ob_cube.rotation_euler = (0.0, -0.0, 1.571)
ob_cube.lock_rotations_4d = False
ob_cube.empty_display_type = 'ARROWS'
ob_cube.lineart.crease_threshold = 0.0
ob_light.location = (0.6633, 1.005, 5.904)
ob_light.rotation_euler = (0.6503, 0.05522, 1.866)
ob_light.lock_rotations_4d = False
ob_light.empty_display_type = 'ARROWS'
ob_light.color = (0.0, 0.0, 0.0, 0.0)
ob_light.lineart.crease_threshold = 0.0
ob_camera.location = (9.173, -7.311, 5.685)
ob_camera.rotation_euler = (1.245, -1.379e-06, 0.8176)
ob_camera.lock_rotations_4d = False
ob_camera.empty_display_type = 'ARROWS'
ob_camera.color = (0.0, 0.0, 0.0, 0.0)
ob_camera.display_type = 'WIRE'
ob_camera.lineart.crease_threshold = 0.0
ob_cube_001.location = (-1.648, 1.649, 0.0)
ob_cube_001.rotation_euler = (0.0, -0.0, 1.571)
ob_cube_001.scale = (0.09427, 0.09427, 1.0)
ob_cube_001.lock_rotations_4d = False
ob_cube_001.empty_display_type = 'ARROWS'
ob_cube_001.lineart.crease_threshold = 0.0
ob_cube_002.location = (-0.05036, -0.04428, 0.0)
ob_cube_002.rotation_euler = (0.0, -0.0, 1.571)
ob_cube_002.scale = (0.09427, 0.09427, 1.0)
ob_cube_002.lock_rotations_4d = False
ob_cube_002.empty_display_type = 'ARROWS'
ob_cube_002.lineart.crease_threshold = 0.0
ob_cube_003.location = (-1.648, -0.04428, 0.0)
ob_cube_003.rotation_euler = (0.0, -0.0, 1.571)
ob_cube_003.scale = (0.09427, 0.09427, 1.0)
ob_cube_003.lock_rotations_4d = False
ob_cube_003.empty_display_type = 'ARROWS'
ob_cube_003.lineart.crease_threshold = 0.0
ob_cube_004.location = (-1.652, 0.7912, -0.05529)
ob_cube_004.rotation_euler = (0.0, -0.0, 1.571)
ob_cube_004.scale = (0.771, 0.09665, 0.09593)
ob_cube_005.location = (-0.04707, 0.7911, -0.05553)
ob_cube_005.rotation_euler = (0.0, -0.0, 1.571)
ob_cube_005.scale = (0.771, 0.09665, 0.09593)
ob_cube_006.location = (-0.05045, 1.649, 1.005)
ob_cube_006.lock_rotations_4d = False
ob_cube_006.empty_display_type = 'ARROWS'
ob_cube_006.lineart.crease_threshold = 0.0
_m = ob_cube_006.modifiers.new('SimpleDeform', 'SIMPLE_DEFORM')
_m.deform_method = 'BEND'
_m.factor = 0.1885
_m.angle = 0.1885
ob_cube_007.location = (-1.647, 1.649, 1.005)
ob_cube_007.lock_rotations_4d = False
ob_cube_007.empty_display_type = 'ARROWS'
ob_cube_007.lineart.crease_threshold = 0.0
_m = ob_cube_007.modifiers.new('SimpleDeform', 'SIMPLE_DEFORM')
_m.deform_method = 'BEND'
_m.factor = 0.1885
_m.angle = 0.1885
ob_cube_008.location = (-0.8494, 0.8972, 1.043)
ob_cube_008.scale = (1.0, 0.8935, 0.04101)
ob_cube_009.location = (-0.8494, 0.7991, 1.665)
ob_cube_009.scale = (0.719, 0.07996, -0.1221)
ob_cube_010.location = (-0.8494, 0.7991, 2.562)
ob_cube_010.scale = (0.719, 0.07996, -0.1221)
ob_cube_011.location = (-0.8494, 0.7991, 3.41)
ob_cube_011.scale = (0.719, 0.07996, -0.1221)

# ---- collection membership
col_collection.objects.link(ob_cube)
col_collection.objects.link(ob_light)
col_collection.objects.link(ob_camera)
col_collection.objects.link(ob_cube_001)
col_collection.objects.link(ob_cube_002)
col_collection.objects.link(ob_cube_003)
col_collection.objects.link(ob_cube_004)
col_collection.objects.link(ob_cube_005)
col_collection.objects.link(ob_cube_006)
col_collection.objects.link(ob_cube_007)
col_collection.objects.link(ob_cube_008)
col_collection.objects.link(ob_cube_009)
col_collection.objects.link(ob_cube_010)
col_collection.objects.link(ob_cube_011)

# ---- scene / render settings (as saved in the file)
scene.camera = ob_camera
scene.frame_start = 1; scene.frame_end = 250; scene.frame_set(1)
scene.render.engine = 'CYCLES'
scene.cycles.samples = 100
bpy.context.view_layer.update()
